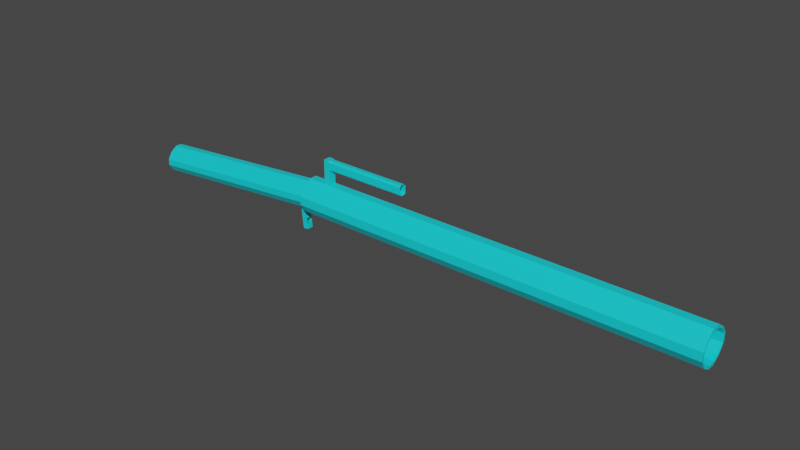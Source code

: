 # Source: sniper.blend  (saved by Blender 3.0.42; exported with 4.5.12 LTS)
import bpy
from mathutils import Matrix  # noqa: F401  (used for matrix-valued properties, if any)

bpy.ops.wm.read_factory_settings(use_empty=True)
scene = bpy.context.scene
scene.name = 'Scene'

# ---- collections
col_collection = bpy.data.collections.new('Collection'); scene.collection.children.link(col_collection)

# ---- materials (node trees are filled in below, after node groups)
mat_material = bpy.data.materials.new('Material')
mat_material.alpha_threshold = 0.0
mat_material.use_transparent_shadow = False
mat_material.line_color = (0.0, 0.0, 0.0, 1.0)

# ---- material node trees
mat_material.use_nodes = True; mat_material.node_tree.nodes.clear()
_N = mat_material.node_tree.nodes; _L = mat_material.node_tree.links
n0 = _N.new('ShaderNodeOutputMaterial'); n0.name = 'Material Output'; n0.location = (300, 300)
n1 = _N.new('ShaderNodeBsdfPrincipled'); n1.name = 'Principled BSDF'; n1.location = (10, 300)
n1.distribution = 'GGX'
n1.subsurface_method = 'RANDOM_WALK_SKIN'
n1.inputs[0].default_value = (0.007689, 0.7326, 0.8, 1.0)
n1.inputs[2].default_value = 0.4
n1.inputs[3].default_value = 1.45
n1.inputs[27].default_value = (0.0, 0.0, 0.0, 1.0)
n1.inputs[28].default_value = 1.0
_L.new(n1.outputs[0], n0.inputs[0])
n0.is_active_output = True

# ---- world
world_world = bpy.data.worlds.new('World'); scene.world = world_world
world_world.use_nodes = True; world_world.node_tree.nodes.clear()
_N = world_world.node_tree.nodes; _L = world_world.node_tree.links
n0 = _N.new('ShaderNodeOutputWorld'); n0.name = 'World Output'; n0.location = (300, 300)
n1 = _N.new('ShaderNodeBackground'); n1.name = 'Background'; n1.location = (10, 300)
n1.inputs[0].default_value = (0.05088, 0.05088, 0.05088, 1.0)
_L.new(n1.outputs[0], n0.inputs[0])
n0.is_active_output = True
world_world.color = (0.05088, 0.05088, 0.05088)
world_world.use_sun_shadow = False
world_world.sun_shadow_jitter_overblur = 0.0

# ---- meshes
me_cube = bpy.data.meshes.new('Cube')
me_cube.from_pydata([(6.292, 0.8966, 0.8966), (6.292, 0.8966, -0.8966), (6.293, -0.8967, 0.8774), (6.293, -0.8967, -0.9158), (-26.44, 0.8059, 0.8053), (-26.44, 0.8098, -0.7998), (-26.44, -0.8005, 0.8091), (-26.44, -0.8041, -0.8033), (6.305, 1.272, 0.3694), (6.305, 1.272, -0.2973), (-26.44, -1.146, -0.2558), (-26.44, -1.146, 0.2558), (6.262, -1.197, 0.3007), (6.262, -1.197, -0.366), (-26.44, 1.191, 0.2488), (-26.44, 1.191, -0.2488), (-26.44, 0.2563, -1.143), (-26.44, -0.2563, -1.143), (6.313, -0.2973, -1.166), (6.313, 0.3693, -1.166), (6.292, 0.3333, 1.197), (6.292, -0.3333, 1.197), (-26.44, -0.2493, 1.188), (-26.44, 0.2493, 1.188), (6.292, 1.462, -0.3333), (6.292, 1.0, -1.0), (6.292, -1.417, -0.3333), (6.292, -1.0, -1.0), (6.292, -0.3333, 1.459), (6.292, -1.0, 1.0), (6.292, 0.3333, -1.413), (6.292, 1.0, 1.0), (6.292, 1.462, 0.3333), (6.292, -1.417, 0.3333), (6.292, -0.3333, -1.413), (6.292, 0.3333, 1.459), (-24.66, 1.272, -0.2973), (-24.68, 0.8966, -0.8966), (-24.69, -1.109, -0.3958), (-24.68, -0.8967, -0.9158), (-24.68, -0.3333, 1.197), (-24.68, -0.8967, 0.8774), (-24.66, 0.3693, -1.166), (-24.68, 0.8966, 0.8966), (-24.66, 1.272, 0.3694), (-24.69, -1.109, 0.2709), (-24.66, -0.2973, -1.166), (-24.68, 0.3333, 1.197), (-26.44, -0.3333, -1.413), (-26.44, -1.0, -1.0), (-26.44, -1.417, 0.3333), (-26.44, -1.0, 1.0), (-26.44, 1.462, -0.3333), (-26.44, 1.0, -1.0), (-26.44, 0.3333, 1.459), (-26.44, 1.0, 1.0), (-26.44, -1.417, -0.3333), (-26.44, 1.462, 0.3333), (-26.44, 0.3333, -1.413), (-26.44, -0.3333, 1.459), (-42.13, -0.2563, -2.497), (-42.13, -0.8041, -2.158), (-42.13, -1.146, -1.099), (-42.13, -0.8005, -0.5456), (-42.13, 1.191, -1.603), (-42.13, 0.8098, -2.154), (-42.13, 0.2493, -0.1664), (-42.13, 0.8059, -0.5494), (-42.13, -1.146, -1.61), (-42.13, 1.191, -1.106), (-42.13, 0.2564, -2.497), (-42.13, -0.2493, -0.1664), (-27.11, 0.2563, -1.207), (-27.1, -0.2563, -1.206), (-27.55, 0.2563, -1.248), (-27.54, -0.2563, -1.248), (-26.93, -0.2563, -2.996), (-26.94, 0.2563, -2.997), (-27.38, 0.2563, -3.038), (-27.37, -0.2563, -3.038), (-27.1, -0.2563, -1.206), (-27.11, 0.2563, -1.207), (-26.93, -0.2563, -2.996), (-26.94, 0.2563, -2.997), (-27.1, -0.2563, -1.206), (-27.11, 0.2563, -1.207), (-26.93, -0.2563, -2.996), (-26.94, 0.2563, -2.997), (-27.1, -0.2563, -1.206), (-27.11, 0.2563, -1.207), (-26.93, -0.2563, -2.996), (-26.94, 0.2563, -2.997), (-27.46, 0.2563, -2.143), (-27.46, -0.2563, -2.143), (-27.02, 0.2563, -2.102), (-27.02, -0.2563, -2.101), (-27.02, 0.2563, -2.102), (-27.02, -0.2563, -2.101), (-27.02, 0.2563, -2.102), (-27.02, -0.2563, -2.101), (-27.02, 0.2366, -2.121), (-27.02, -0.2366, -2.121), (-27.42, 0.2563, -2.591), (-26.98, 0.2563, -2.549), (-26.98, 0.2563, -2.549), (-26.98, 0.2563, -2.549), (-26.98, 0.2366, -2.53), (-27.41, -0.2563, -2.59), (-26.98, -0.2563, -2.549), (-26.98, -0.2563, -2.549), (-26.98, -0.2563, -2.549), (-26.98, -0.2366, -2.529), (-26.98, -0.2563, -2.549), (-27.02, -0.2563, -2.101), (-27.02, 0.2563, -2.102), (-26.98, 0.2563, -2.549), (-24.92, -0.2887, 1.459), (-24.92, 0.2887, 1.459), (-24.4, -0.2887, 1.459), (-24.4, 0.2887, 1.459), (-24.97, 0.3333, 1.459), (-24.97, -0.3333, 1.459), (-24.36, -0.3333, 1.459), (-24.36, 0.3333, 1.459), (-24.92, 0.2887, 2.616), (-24.92, -0.2887, 2.616), (-24.92, 0.2887, 2.616), (-24.92, -0.2887, 2.616), (-24.4, -0.2887, 2.616), (-24.4, 0.2887, 2.616), (-24.92, 0.2887, 3.434), (-24.92, -0.2887, 3.434), (-24.27, -0.1535, 2.616), (-24.27, -0.2884, 2.751), (-24.47, -0.2887, 2.616), (-24.27, 0.154, 2.616), (-24.47, 0.2888, 2.616), (-24.27, 0.2889, 2.751), (-24.27, -0.1535, 3.434), (-24.54, -0.2887, 3.434), (-24.27, -0.2884, 3.299), (-24.27, 0.154, 3.434), (-24.27, 0.2889, 3.299), (-24.54, 0.2887, 3.434), (-17.66, -0.2748, 2.751), (-17.66, -0.1399, 2.616), (-17.66, 0.1677, 2.616), (-17.66, 0.3026, 2.751), (-17.66, -0.1399, 3.434), (-17.66, -0.2748, 3.299), (-17.66, 0.3026, 3.299), (-17.66, 0.1677, 3.434)], [], [(29, 51, 50, 33), (14, 15, 64, 69), (21, 2, 41, 40), (55, 31, 32, 57), (48, 34, 27, 49), (28, 122, 121, 59, 51, 29), (26, 56, 49, 27), (33, 50, 56, 26), (52, 24, 25, 53), (57, 32, 24, 52), (53, 25, 30, 58), (58, 30, 34, 48), (31, 55, 54, 120, 123, 35), (35, 123, 122, 28), (9, 1, 25, 24), (3, 13, 26, 27), (2, 21, 28, 29), (1, 19, 30, 25), (0, 8, 32, 31), (8, 9, 24, 32), (12, 2, 29, 33), (13, 12, 33, 26), (18, 3, 27, 34), (19, 18, 34, 30), (20, 0, 31, 35), (21, 20, 35, 28), (36, 44, 43, 47, 40, 41, 45, 38, 39, 46, 42, 37), (18, 19, 42, 46), (2, 12, 45, 41), (19, 1, 37, 42), (0, 20, 47, 43), (1, 9, 36, 37), (8, 0, 43, 44), (20, 21, 40, 47), (13, 3, 39, 38), (3, 18, 46, 39), (9, 8, 44, 36), (13, 38, 45, 12), (7, 17, 48, 49), (6, 11, 50, 51), (5, 15, 52, 53), (4, 23, 54, 55), (10, 7, 49, 56), (11, 10, 56, 50), (14, 4, 55, 57), (15, 14, 57, 52), (16, 5, 53, 58), (17, 16, 58, 48), (22, 6, 51, 59), (23, 22, 59, 54), (68, 62, 63, 71, 66, 67, 69, 64, 65, 70, 60, 61), (7, 10, 68, 61), (22, 23, 66, 71), (11, 6, 63, 62), (5, 16, 81, 74, 70, 65), (10, 11, 62, 68), (15, 5, 65, 64), (16, 17, 80, 81), (4, 14, 69, 67), (23, 4, 67, 66), (6, 22, 71, 63), (17, 7, 61, 60, 75, 80), (83, 82, 79, 78), (107, 102, 78, 79), (74, 75, 60, 70), (102, 103, 83, 78), (108, 107, 79, 82), (115, 112, 76, 77), (84, 85, 81, 80), (87, 86, 82, 83), (104, 87, 83, 103), (97, 84, 80, 95), (88, 89, 85, 84), (91, 90, 86, 87), (105, 91, 87, 104), (99, 88, 84, 97), (73, 72, 89, 88), (77, 76, 90, 91), (115, 77, 91, 105), (113, 73, 88, 99), (112, 113, 99, 110), (72, 114, 98, 89), (110, 99, 97, 109), (89, 98, 96, 85), (109, 97, 95, 108), (85, 96, 94, 81), (72, 73, 113, 114), (80, 75, 93, 95), (74, 81, 94, 92), (75, 74, 92, 93), (86, 109, 108, 82), (90, 110, 109, 86), (76, 112, 110, 90), (114, 115, 105, 98), (98, 105, 104, 96), (96, 104, 103, 94), (95, 93, 107, 108), (92, 94, 103, 102), (93, 92, 102, 107), (111, 101, 113, 112), (101, 100, 114, 113), (100, 106, 115, 114), (106, 111, 112, 115), (121, 120, 54, 59), (118, 119, 129, 128), (116, 117, 120, 121), (118, 116, 121, 122), (117, 119, 123, 120), (119, 118, 122, 123), (139, 143, 130, 131), (116, 118, 128, 127), (119, 117, 126, 129), (117, 116, 127, 126), (125, 124, 126, 127), (132, 135, 146, 145), (137, 142, 150, 147), (124, 136, 129, 126), (141, 138, 148, 151), (134, 125, 127, 128), (140, 133, 144, 149), (136, 124, 130, 143), (136, 134, 128, 129), (132, 133, 134), (135, 136, 137), (138, 139, 140), (141, 142, 143), (134, 136, 135, 132), (138, 141, 143, 139), (142, 137, 136, 143), (139, 134, 133, 140), (132, 145, 144, 133), (148, 138, 140, 149), (141, 151, 150, 142), (146, 135, 137, 147), (125, 134, 139, 131)])
_uv = me_cube.uv_layers.new(name='UVMap')
_uv.uv.foreach_set('vector', [0.625, 0.75, 0.625, 1.0, 0.5417, 1.0, 0.5417, 0.75, 0.5305, 0.2324, 0.4693, 0.2325, 0.4693, 0.2325, 0.5305, 0.2324, 0.6121, 0.6667, 0.6121, 0.7371, 0.6121, 0.7371, 0.6121, 0.6667, 0.625, 0.25, 0.625, 0.5, 0.5417, 0.5, 0.5417, 0.25, 0.125, 0.6667, 0.375, 0.6667, 0.375, 0.75, 0.125, 0.75, 0.625, 0.6667, 0.8591, 0.6667, 0.8638, 0.6667, 0.875, 0.6667, 0.875, 0.75, 0.625, 0.75, 0.4583, 0.75, 0.4583, 1.0, 0.375, 1.0, 0.375, 0.75, 0.5417, 0.75, 0.5417, 1.0, 0.4583, 1.0, 0.4583, 0.75, 0.4583, 0.25, 0.4583, 0.5, 0.375, 0.5, 0.375, 0.25, 0.5417, 0.25, 0.5417, 0.5, 0.4583, 0.5, 0.4583, 0.25, 0.125, 0.5, 0.375, 0.5, 0.375, 0.5833, 0.125, 0.5833, 0.125, 0.5833, 0.375, 0.5833, 0.375, 0.6667, 0.125, 0.6667, 0.625, 0.5, 0.875, 0.5, 0.875, 0.5833, 0.8638, 0.5833, 0.8591, 0.5833, 0.625, 0.5833, 0.625, 0.5833, 0.8591, 0.5833, 0.8591, 0.6667, 0.625, 0.6667, 0.4583, 0.5129, 0.3879, 0.5129, 0.375, 0.5, 0.4583, 0.5, 0.3879, 0.7371, 0.4583, 0.7371, 0.4583, 0.75, 0.375, 0.75, 0.6121, 0.7371, 0.6121, 0.6667, 0.625, 0.6667, 0.625, 0.75, 0.3879, 0.5129, 0.3879, 0.5833, 0.375, 0.5833, 0.375, 0.5, 0.6121, 0.5129, 0.5417, 0.5129, 0.5417, 0.5, 0.625, 0.5, 0.5417, 0.5129, 0.4583, 0.5129, 0.4583, 0.5, 0.5417, 0.5, 0.5417, 0.7371, 0.6121, 0.7371, 0.625, 0.75, 0.5417, 0.75, 0.4583, 0.7371, 0.5417, 0.7371, 0.5417, 0.75, 0.4583, 0.75, 0.3879, 0.6667, 0.3879, 0.7371, 0.375, 0.75, 0.375, 0.6667, 0.3879, 0.5833, 0.3879, 0.6667, 0.375, 0.6667, 0.375, 0.5833, 0.6121, 0.5833, 0.6121, 0.5129, 0.625, 0.5, 0.625, 0.5833, 0.6121, 0.6667, 0.6121, 0.5833, 0.625, 0.5833, 0.625, 0.6667, 0.4583, 0.5129, 0.5417, 0.5129, 0.6121, 0.5129, 0.6121, 0.5833, 0.6121, 0.6667, 0.6121, 0.7371, 0.5417, 0.7371, 0.4583, 0.7371, 0.3879, 0.7371, 0.3879, 0.6667, 0.3879, 0.5833, 0.3879, 0.5129, 0.3879, 0.6667, 0.3879, 0.5833, 0.3879, 0.5833, 0.3879, 0.6667, 0.6121, 0.7371, 0.5417, 0.7371, 0.5417, 0.7371, 0.6121, 0.7371, 0.3879, 0.5833, 0.3879, 0.5129, 0.3879, 0.5129, 0.3879, 0.5833, 0.6121, 0.5129, 0.6121, 0.5833, 0.6121, 0.5833, 0.6121, 0.5129, 0.3879, 0.5129, 0.4583, 0.5129, 0.4583, 0.5129, 0.3879, 0.5129, 0.5417, 0.5129, 0.6121, 0.5129, 0.6121, 0.5129, 0.5417, 0.5129, 0.6121, 0.5833, 0.6121, 0.6667, 0.6121, 0.6667, 0.6121, 0.5833, 0.4583, 0.7371, 0.3879, 0.7371, 0.3879, 0.7371, 0.4583, 0.7371, 0.3879, 0.7371, 0.3879, 0.6667, 0.3879, 0.6667, 0.3879, 0.7371, 0.4583, 0.5129, 0.5417, 0.5129, 0.5417, 0.5129, 0.4583, 0.5129, 0.4583, 0.7371, 0.4583, 0.7371, 0.5417, 0.7371, 0.5417, 0.7371, 0.4066, 0.03157, 0.3936, 0.09343, 0.375, 0.08333, 0.375, 0.0, 0.5933, 0.03192, 0.5312, 0.01849, 0.5417, 0.0, 0.625, 0.0, 0.4069, 0.2183, 0.4693, 0.2325, 0.4583, 0.25, 0.375, 0.25, 0.5929, 0.2179, 0.6073, 0.1555, 0.625, 0.1667, 0.625, 0.25, 0.4685, 0.01846, 0.4066, 0.03157, 0.375, 0.0, 0.4583, 0.0, 0.5312, 0.01849, 0.4685, 0.01846, 0.4583, 0.0, 0.5417, 0.0, 0.5305, 0.2324, 0.5929, 0.2179, 0.625, 0.25, 0.5417, 0.25, 0.4693, 0.2325, 0.5305, 0.2324, 0.5417, 0.25, 0.4583, 0.25, 0.3936, 0.1563, 0.4069, 0.2183, 0.375, 0.25, 0.375, 0.1667, 0.3936, 0.09343, 0.3936, 0.1563, 0.375, 0.1667, 0.375, 0.08333, 0.6074, 0.09422, 0.5933, 0.03192, 0.625, 0.0, 0.625, 0.08333, 0.6073, 0.1555, 0.6074, 0.09422, 0.625, 0.08333, 0.625, 0.1667, 0.4685, 0.01846, 0.5312, 0.01849, 0.5933, 0.03192, 0.6074, 0.09422, 0.6073, 0.1555, 0.5929, 0.2179, 0.5305, 0.2324, 0.4693, 0.2325, 0.4069, 0.2183, 0.3936, 0.1563, 0.3936, 0.09343, 0.4066, 0.03157, 0.4066, 0.03157, 0.4685, 0.01846, 0.4685, 0.01846, 0.4066, 0.03157, 0.6074, 0.09422, 0.6073, 0.1555, 0.6073, 0.1555, 0.6074, 0.09422, 0.5312, 0.01849, 0.5933, 0.03192, 0.5933, 0.03192, 0.5312, 0.01849, 0.4069, 0.2183, 0.3936, 0.1563, 0.3936, 0.1563, 0.3936, 0.1563, 0.3936, 0.1563, 0.4069, 0.2183, 0.4685, 0.01846, 0.5312, 0.01849, 0.5312, 0.01849, 0.4685, 0.01846, 0.4693, 0.2325, 0.4069, 0.2183, 0.4069, 0.2183, 0.4693, 0.2325, 0.3936, 0.1563, 0.3936, 0.09343, 0.3936, 0.09343, 0.3936, 0.1563, 0.5929, 0.2179, 0.5305, 0.2324, 0.5305, 0.2324, 0.5929, 0.2179, 0.6073, 0.1555, 0.5929, 0.2179, 0.5929, 0.2179, 0.6073, 0.1555, 0.5933, 0.03192, 0.6074, 0.09422, 0.6074, 0.09422, 0.5933, 0.03192, 0.3936, 0.09343, 0.4066, 0.03157, 0.4066, 0.03157, 0.3936, 0.09343, 0.3936, 0.09343, 0.3936, 0.09343, 0.3936, 0.1563, 0.3936, 0.09343, 0.3936, 0.09343, 0.3936, 0.1563, 0.3936, 0.09343, 0.3936, 0.1563, 0.3936, 0.1563, 0.3936, 0.09343, 0.3936, 0.1563, 0.3936, 0.09343, 0.3936, 0.09343, 0.3936, 0.1563, 0.3936, 0.1563, 0.3936, 0.1563, 0.3936, 0.1563, 0.3936, 0.1563, 0.3936, 0.09343, 0.3936, 0.09343, 0.3936, 0.09343, 0.3936, 0.09343, 0.3936, 0.1563, 0.3936, 0.09343, 0.3936, 0.09343, 0.3936, 0.1563, 0.3936, 0.09343, 0.3936, 0.1563, 0.3936, 0.1563, 0.3936, 0.09343, 0.3936, 0.1563, 0.3936, 0.09343, 0.3936, 0.09343, 0.3936, 0.1563, 0.3936, 0.1563, 0.3936, 0.1563, 0.3936, 0.1563, 0.3936, 0.1563, 0.3936, 0.09343, 0.3936, 0.09343, 0.3936, 0.09343, 0.3936, 0.09343, 0.3936, 0.09343, 0.3936, 0.1563, 0.3936, 0.1563, 0.3936, 0.09343, 0.3936, 0.1563, 0.3936, 0.09343, 0.3936, 0.09343, 0.3936, 0.1563, 0.3936, 0.1563, 0.3936, 0.1563, 0.3936, 0.1563, 0.3936, 0.1563, 0.3936, 0.09343, 0.3936, 0.09343, 0.3936, 0.09343, 0.3936, 0.09343, 0.3936, 0.09343, 0.3936, 0.1563, 0.3936, 0.1563, 0.3936, 0.09343, 0.3936, 0.1563, 0.3936, 0.09343, 0.3936, 0.09343, 0.3936, 0.1563, 0.3936, 0.1563, 0.3936, 0.1563, 0.3936, 0.1563, 0.3936, 0.1563, 0.3936, 0.09343, 0.3936, 0.09343, 0.3936, 0.09343, 0.3936, 0.09343, 0.3936, 0.09343, 0.3936, 0.09343, 0.3936, 0.09343, 0.3936, 0.09343, 0.3936, 0.1563, 0.3936, 0.1563, 0.3936, 0.1563, 0.3936, 0.1563, 0.3936, 0.09343, 0.3936, 0.09343, 0.3936, 0.09343, 0.3936, 0.09343, 0.3936, 0.1563, 0.3936, 0.1563, 0.3936, 0.1563, 0.3936, 0.1563, 0.3936, 0.09343, 0.3936, 0.09343, 0.3936, 0.09343, 0.3936, 0.09343, 0.3936, 0.1563, 0.3936, 0.1563, 0.3936, 0.1563, 0.3936, 0.1563, 0.3936, 0.1563, 0.3936, 0.09343, 0.3936, 0.09343, 0.3936, 0.1563, 0.3936, 0.09343, 0.3936, 0.09343, 0.3936, 0.09343, 0.3936, 0.09343, 0.3936, 0.1563, 0.3936, 0.1563, 0.3936, 0.1563, 0.3936, 0.1563, 0.3936, 0.09343, 0.3936, 0.1563, 0.3936, 0.1563, 0.3936, 0.09343, 0.3936, 0.09343, 0.3936, 0.09343, 0.3936, 0.09343, 0.3936, 0.09343, 0.3936, 0.09343, 0.3936, 0.09343, 0.3936, 0.09343, 0.3936, 0.09343, 0.3936, 0.09343, 0.3936, 0.09343, 0.3936, 0.09343, 0.3936, 0.09343, 0.3936, 0.1563, 0.3936, 0.1563, 0.3936, 0.1563, 0.3936, 0.1563, 0.3936, 0.1563, 0.3936, 0.1563, 0.3936, 0.1563, 0.3936, 0.1563, 0.3936, 0.1563, 0.3936, 0.1563, 0.3936, 0.1563, 0.3936, 0.1563, 0.3936, 0.09343, 0.3936, 0.09343, 0.3936, 0.09343, 0.3936, 0.09343, 0.3936, 0.1563, 0.3936, 0.1563, 0.3936, 0.1563, 0.3936, 0.1563, 0.3936, 0.09343, 0.3936, 0.1563, 0.3936, 0.1563, 0.3936, 0.09343, 0.3936, 0.09585, 0.3936, 0.09585, 0.3936, 0.09343, 0.3936, 0.09343, 0.3936, 0.09585, 0.3936, 0.1539, 0.3936, 0.1563, 0.3936, 0.09343, 0.3936, 0.1539, 0.3936, 0.1539, 0.3936, 0.1563, 0.3936, 0.1563, 0.3936, 0.1539, 0.3936, 0.09585, 0.3936, 0.09343, 0.3936, 0.1563, 0.8638, 0.6667, 0.8638, 0.5833, 0.875, 0.5833, 0.875, 0.6667, 0.8595, 0.6611, 0.8595, 0.5889, 0.8595, 0.5889, 0.8595, 0.6611, 0.8634, 0.6611, 0.8634, 0.5889, 0.8638, 0.5833, 0.8638, 0.6667, 0.8595, 0.6611, 0.8634, 0.6611, 0.8638, 0.6667, 0.8591, 0.6667, 0.8634, 0.5889, 0.8595, 0.5889, 0.8591, 0.5833, 0.8638, 0.5833, 0.8595, 0.5889, 0.8595, 0.6611, 0.8591, 0.6667, 0.8591, 0.5833, 0.8605, 0.6611, 0.8605, 0.5889, 0.8634, 0.5889, 0.8634, 0.6611, 0.8634, 0.6611, 0.8595, 0.6611, 0.8595, 0.6611, 0.8634, 0.6611, 0.8595, 0.5889, 0.8634, 0.5889, 0.8634, 0.5889, 0.8595, 0.5889, 0.8634, 0.5889, 0.8634, 0.6611, 0.8634, 0.6611, 0.8634, 0.5889, 0.8634, 0.6611, 0.8634, 0.5889, 0.8634, 0.5889, 0.8634, 0.6611, 0.8595, 0.6442, 0.8595, 0.6058, 0.8595, 0.6058, 0.8595, 0.6442, 0.8595, 0.5889, 0.8595, 0.5889, 0.8595, 0.5889, 0.8595, 0.5889, 0.8634, 0.5889, -0.0002441, -0.0002441, 0.8595, 0.5889, 0.8634, 0.5889, 0.8595, 0.6058, 0.8595, 0.6442, 0.8595, 0.6442, 0.8595, 0.6058, 0.86, 0.6611, 0.8634, 0.6611, 0.8634, 0.6611, 0.8595, 0.6611, 0.8595, 0.6611, 0.8595, 0.6611, 0.8595, 0.6611, 0.8595, 0.6611, 0.86, 0.5889, 0.8634, 0.5889, 0.8634, 0.5889, 0.8605, 0.5889, 0.0, 0.0, -5.96e-07, -5.96e-08, 0.8595, 0.6611, 0.8595, 0.5889, 0.8595, 0.6442, 0.8595, 0.6611, -5.96e-07, -5.96e-08, 0.8595, 0.6058, 0.86, 0.5889, 0.8595, 0.5889, 0.8595, 0.6442, 0.8605, 0.6611, 0.8595, 0.6611, 0.8595, 0.6058, 0.8595, 0.5889, 0.8605, 0.5889, -5.96e-07, -5.96e-08, 0.0, 0.0, 0.8595, 0.6058, 0.8595, 0.6442, 0.8595, 0.6442, 0.8595, 0.6058, 0.8605, 0.5889, 0.8605, 0.6611, 0.8595, 0.5889, 0.8595, 0.5889, 0.86, 0.5889, 0.8605, 0.5889, 0.8605, 0.6611, 0.86, 0.6611, 0.8595, 0.6611, 0.8595, 0.6611, 0.8595, 0.6442, 0.8595, 0.6442, 0.8595, 0.6611, 0.8595, 0.6611, 0.8595, 0.6442, 0.8595, 0.6442, 0.8595, 0.6611, 0.8595, 0.6611, 0.8595, 0.6058, 0.8595, 0.6058, 0.8595, 0.5889, 0.8595, 0.5889, 0.8595, 0.6058, 0.8595, 0.6058, 0.8595, 0.5889, 0.8595, 0.5889, 0.8634, 0.6611, 0.86, 0.6611, 0.8605, 0.6611, 0.8634, 0.6611])
me_cube.materials.append(mat_material)
me_cube.use_remesh_preserve_volume = False
me_cube.use_remesh_preserve_attributes = False
me_cube.use_mirror_vertex_groups = False
me_cube.update()

# ---- objects
ob_cube = bpy.data.objects.new('Cube', me_cube)

# ---- transforms, parenting, visibility, modifiers, constraints
ob_cube.location = (0.0, 0.0, 0.0)
ob_cube.lock_rotations_4d = False
ob_cube.empty_display_type = 'ARROWS'
ob_cube.lineart.crease_threshold = 0.0

# ---- collection membership
col_collection.objects.link(ob_cube)

# ---- scene / render settings (as saved in the file)
scene.frame_start = 1; scene.frame_end = 250; scene.frame_set(1)
scene.render.engine = 'BLENDER_EEVEE_NEXT'
scene.cycles.sampling_pattern = 'TABULATED_SOBOL'
scene.cycles.use_light_tree = False
scene.view_settings.view_transform = 'Filmic'
bpy.context.view_layer.update()

# ---- added for rendering (the .blend has no active camera and no usable light): camera, sun
cam_auto = bpy.data.cameras.new('AutoCamera')
cam_auto.lens = 50.0
cam_auto.sensor_width = 36.0
cam_auto.clip_end = 1000.0
ob_auto_camera = bpy.data.objects.new('AutoCamera', cam_auto)
scene.collection.objects.link(ob_auto_camera)
ob_auto_camera.location = (27.3898, -54.3381, 36.438)
ob_auto_camera.rotation_euler = (1.09748, -7.21219e-08, 0.694738)
scene.camera = ob_auto_camera
light_auto_sun = bpy.data.lights.new('AutoSun', 'SUN')
light_auto_sun.energy = 3.0
light_auto_sun.angle = 0.0523599
ob_auto_sun = bpy.data.objects.new('AutoSun', light_auto_sun)
scene.collection.objects.link(ob_auto_sun)
ob_auto_sun.rotation_euler = (0.872665, 0.174533, 0.523599)
bpy.context.view_layer.update()
